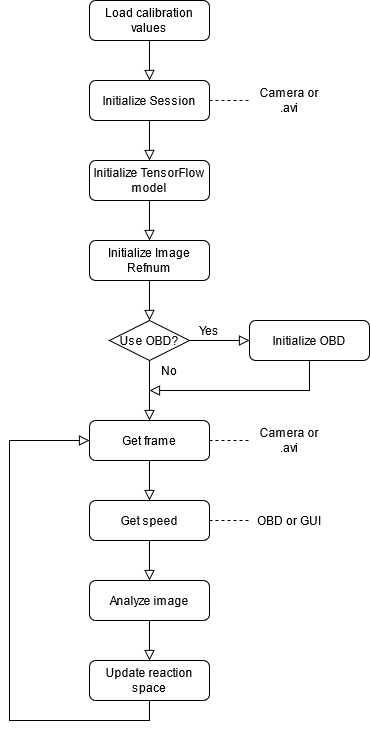

The diagram above was exported from draw.io. Its source (the exported page's mxGraphModel, read from the mxfile embedded in the PNG):
<mxGraphModel dx="1038" dy="547" grid="1" gridSize="10" guides="1" tooltips="1" connect="1" arrows="1" fold="1" page="1" pageScale="1" pageWidth="827" pageHeight="1169" math="0" shadow="0">
  <root>
    <mxCell id="WIyWlLk6GJQsqaUBKTNV-0" />
    <mxCell id="WIyWlLk6GJQsqaUBKTNV-1" parent="WIyWlLk6GJQsqaUBKTNV-0" />
    <mxCell id="WIyWlLk6GJQsqaUBKTNV-2" value="" style="rounded=0;html=1;jettySize=auto;orthogonalLoop=1;fontSize=11;endArrow=block;endFill=0;endSize=8;strokeWidth=1;shadow=0;labelBackgroundColor=none;edgeStyle=orthogonalEdgeStyle;entryX=0.5;entryY=0;entryDx=0;entryDy=0;" parent="WIyWlLk6GJQsqaUBKTNV-1" source="WIyWlLk6GJQsqaUBKTNV-3" target="WIyWlLk6GJQsqaUBKTNV-7" edge="1">
      <mxGeometry relative="1" as="geometry">
        <mxPoint x="220" y="170" as="targetPoint" />
      </mxGeometry>
    </mxCell>
    <mxCell id="WIyWlLk6GJQsqaUBKTNV-3" value="Load calibration values" style="rounded=1;whiteSpace=wrap;html=1;fontSize=12;glass=0;strokeWidth=1;shadow=0;" parent="WIyWlLk6GJQsqaUBKTNV-1" vertex="1">
      <mxGeometry x="160" y="80" width="120" height="40" as="geometry" />
    </mxCell>
    <mxCell id="WIyWlLk6GJQsqaUBKTNV-7" value="Initialize Session" style="rounded=1;whiteSpace=wrap;html=1;fontSize=12;glass=0;strokeWidth=1;shadow=0;" parent="WIyWlLk6GJQsqaUBKTNV-1" vertex="1">
      <mxGeometry x="160" y="160" width="120" height="40" as="geometry" />
    </mxCell>
    <mxCell id="WIyWlLk6GJQsqaUBKTNV-11" value="Initialize OBD" style="rounded=1;whiteSpace=wrap;html=1;fontSize=12;glass=0;strokeWidth=1;shadow=0;" parent="WIyWlLk6GJQsqaUBKTNV-1" vertex="1">
      <mxGeometry x="320" y="400" width="120" height="40" as="geometry" />
    </mxCell>
    <mxCell id="WIyWlLk6GJQsqaUBKTNV-12" value="Initialize TensorFlow model" style="rounded=1;whiteSpace=wrap;html=1;fontSize=12;glass=0;strokeWidth=1;shadow=0;" parent="WIyWlLk6GJQsqaUBKTNV-1" vertex="1">
      <mxGeometry x="160" y="240" width="120" height="40" as="geometry" />
    </mxCell>
    <mxCell id="l_c2C3_KxtDtakOe_x1u-0" value="" style="endArrow=none;dashed=1;html=1;exitX=1;exitY=0.5;exitDx=0;exitDy=0;entryX=0;entryY=0.5;entryDx=0;entryDy=0;" parent="WIyWlLk6GJQsqaUBKTNV-1" source="WIyWlLk6GJQsqaUBKTNV-7" target="l_c2C3_KxtDtakOe_x1u-15" edge="1">
      <mxGeometry width="50" height="50" relative="1" as="geometry">
        <mxPoint x="390" y="310" as="sourcePoint" />
        <mxPoint x="440" y="180" as="targetPoint" />
      </mxGeometry>
    </mxCell>
    <mxCell id="l_c2C3_KxtDtakOe_x1u-1" value="Initialize Image Refnum" style="rounded=1;whiteSpace=wrap;html=1;fontSize=12;glass=0;strokeWidth=1;shadow=0;" parent="WIyWlLk6GJQsqaUBKTNV-1" vertex="1">
      <mxGeometry x="160" y="320" width="120" height="40" as="geometry" />
    </mxCell>
    <mxCell id="l_c2C3_KxtDtakOe_x1u-3" value="" style="rounded=0;html=1;jettySize=auto;orthogonalLoop=1;fontSize=11;endArrow=block;endFill=0;endSize=8;strokeWidth=1;shadow=0;labelBackgroundColor=none;edgeStyle=orthogonalEdgeStyle;entryX=0.5;entryY=0;entryDx=0;entryDy=0;exitX=0.5;exitY=1;exitDx=0;exitDy=0;" parent="WIyWlLk6GJQsqaUBKTNV-1" source="WIyWlLk6GJQsqaUBKTNV-7" target="WIyWlLk6GJQsqaUBKTNV-12" edge="1">
      <mxGeometry relative="1" as="geometry">
        <mxPoint x="220" y="120" as="sourcePoint" />
        <mxPoint x="220" y="160" as="targetPoint" />
      </mxGeometry>
    </mxCell>
    <mxCell id="l_c2C3_KxtDtakOe_x1u-4" value="" style="rounded=0;html=1;jettySize=auto;orthogonalLoop=1;fontSize=11;endArrow=block;endFill=0;endSize=8;strokeWidth=1;shadow=0;labelBackgroundColor=none;edgeStyle=orthogonalEdgeStyle;entryX=0;entryY=0.5;entryDx=0;entryDy=0;exitX=1;exitY=0.5;exitDx=0;exitDy=0;" parent="WIyWlLk6GJQsqaUBKTNV-1" source="l_c2C3_KxtDtakOe_x1u-16" target="WIyWlLk6GJQsqaUBKTNV-11" edge="1">
      <mxGeometry relative="1" as="geometry">
        <mxPoint x="220" y="360" as="sourcePoint" />
        <mxPoint x="220" y="320" as="targetPoint" />
      </mxGeometry>
    </mxCell>
    <mxCell id="l_c2C3_KxtDtakOe_x1u-5" value="" style="rounded=0;html=1;jettySize=auto;orthogonalLoop=1;fontSize=11;endArrow=block;endFill=0;endSize=8;strokeWidth=1;shadow=0;labelBackgroundColor=none;edgeStyle=orthogonalEdgeStyle;entryX=0.5;entryY=0;entryDx=0;entryDy=0;" parent="WIyWlLk6GJQsqaUBKTNV-1" target="l_c2C3_KxtDtakOe_x1u-6" edge="1">
      <mxGeometry relative="1" as="geometry">
        <mxPoint x="220" y="440" as="sourcePoint" />
        <mxPoint x="220" y="470" as="targetPoint" />
      </mxGeometry>
    </mxCell>
    <mxCell id="l_c2C3_KxtDtakOe_x1u-6" value="Get frame" style="rounded=1;whiteSpace=wrap;html=1;fontSize=12;glass=0;strokeWidth=1;shadow=0;" parent="WIyWlLk6GJQsqaUBKTNV-1" vertex="1">
      <mxGeometry x="160" y="500" width="120" height="40" as="geometry" />
    </mxCell>
    <mxCell id="l_c2C3_KxtDtakOe_x1u-7" value="Get speed" style="rounded=1;whiteSpace=wrap;html=1;fontSize=12;glass=0;strokeWidth=1;shadow=0;" parent="WIyWlLk6GJQsqaUBKTNV-1" vertex="1">
      <mxGeometry x="160" y="580" width="120" height="40" as="geometry" />
    </mxCell>
    <mxCell id="l_c2C3_KxtDtakOe_x1u-8" value="Analyze image" style="rounded=1;whiteSpace=wrap;html=1;fontSize=12;glass=0;strokeWidth=1;shadow=0;" parent="WIyWlLk6GJQsqaUBKTNV-1" vertex="1">
      <mxGeometry x="160" y="660" width="120" height="40" as="geometry" />
    </mxCell>
    <mxCell id="l_c2C3_KxtDtakOe_x1u-9" value="Update reaction space" style="rounded=1;whiteSpace=wrap;html=1;fontSize=12;glass=0;strokeWidth=1;shadow=0;" parent="WIyWlLk6GJQsqaUBKTNV-1" vertex="1">
      <mxGeometry x="160" y="740" width="120" height="40" as="geometry" />
    </mxCell>
    <mxCell id="l_c2C3_KxtDtakOe_x1u-10" value="" style="rounded=0;html=1;jettySize=auto;orthogonalLoop=1;fontSize=11;endArrow=block;endFill=0;endSize=8;strokeWidth=1;shadow=0;labelBackgroundColor=none;edgeStyle=orthogonalEdgeStyle;exitX=0.5;exitY=1;exitDx=0;exitDy=0;" parent="WIyWlLk6GJQsqaUBKTNV-1" source="l_c2C3_KxtDtakOe_x1u-1" edge="1">
      <mxGeometry relative="1" as="geometry">
        <mxPoint x="220" y="450" as="sourcePoint" />
        <mxPoint x="220" y="400" as="targetPoint" />
      </mxGeometry>
    </mxCell>
    <mxCell id="l_c2C3_KxtDtakOe_x1u-11" value="" style="rounded=0;html=1;jettySize=auto;orthogonalLoop=1;fontSize=11;endArrow=block;endFill=0;endSize=8;strokeWidth=1;shadow=0;labelBackgroundColor=none;edgeStyle=orthogonalEdgeStyle;entryX=0.5;entryY=0;entryDx=0;entryDy=0;" parent="WIyWlLk6GJQsqaUBKTNV-1" target="l_c2C3_KxtDtakOe_x1u-7" edge="1">
      <mxGeometry relative="1" as="geometry">
        <mxPoint x="220" y="540" as="sourcePoint" />
        <mxPoint x="220" y="500" as="targetPoint" />
      </mxGeometry>
    </mxCell>
    <mxCell id="l_c2C3_KxtDtakOe_x1u-12" value="" style="rounded=0;html=1;jettySize=auto;orthogonalLoop=1;fontSize=11;endArrow=block;endFill=0;endSize=8;strokeWidth=1;shadow=0;labelBackgroundColor=none;edgeStyle=orthogonalEdgeStyle;entryX=0.5;entryY=0;entryDx=0;entryDy=0;exitX=0.5;exitY=1;exitDx=0;exitDy=0;" parent="WIyWlLk6GJQsqaUBKTNV-1" source="l_c2C3_KxtDtakOe_x1u-7" target="l_c2C3_KxtDtakOe_x1u-8" edge="1">
      <mxGeometry relative="1" as="geometry">
        <mxPoint x="210" y="630" as="sourcePoint" />
        <mxPoint x="230" y="510" as="targetPoint" />
      </mxGeometry>
    </mxCell>
    <mxCell id="l_c2C3_KxtDtakOe_x1u-13" value="" style="rounded=0;html=1;jettySize=auto;orthogonalLoop=1;fontSize=11;endArrow=block;endFill=0;endSize=8;strokeWidth=1;shadow=0;labelBackgroundColor=none;edgeStyle=orthogonalEdgeStyle;entryX=0.5;entryY=0;entryDx=0;entryDy=0;exitX=0.5;exitY=1;exitDx=0;exitDy=0;" parent="WIyWlLk6GJQsqaUBKTNV-1" source="l_c2C3_KxtDtakOe_x1u-8" target="l_c2C3_KxtDtakOe_x1u-9" edge="1">
      <mxGeometry relative="1" as="geometry">
        <mxPoint x="220" y="620" as="sourcePoint" />
        <mxPoint x="220" y="660" as="targetPoint" />
      </mxGeometry>
    </mxCell>
    <mxCell id="l_c2C3_KxtDtakOe_x1u-14" value="" style="rounded=0;html=1;jettySize=auto;orthogonalLoop=1;fontSize=11;endArrow=block;endFill=0;endSize=8;strokeWidth=1;shadow=0;labelBackgroundColor=none;edgeStyle=orthogonalEdgeStyle;exitX=0.5;exitY=1;exitDx=0;exitDy=0;entryX=0;entryY=0.5;entryDx=0;entryDy=0;" parent="WIyWlLk6GJQsqaUBKTNV-1" source="l_c2C3_KxtDtakOe_x1u-9" target="l_c2C3_KxtDtakOe_x1u-6" edge="1">
      <mxGeometry relative="1" as="geometry">
        <mxPoint x="220" y="700" as="sourcePoint" />
        <mxPoint x="220" y="890" as="targetPoint" />
        <Array as="points">
          <mxPoint x="220" y="800" />
          <mxPoint x="80" y="800" />
          <mxPoint x="80" y="520" />
        </Array>
      </mxGeometry>
    </mxCell>
    <mxCell id="l_c2C3_KxtDtakOe_x1u-15" value="Camera or .avi" style="text;html=1;strokeColor=none;fillColor=none;align=center;verticalAlign=middle;whiteSpace=wrap;rounded=0;" parent="WIyWlLk6GJQsqaUBKTNV-1" vertex="1">
      <mxGeometry x="320" y="170" width="80" height="20" as="geometry" />
    </mxCell>
    <mxCell id="l_c2C3_KxtDtakOe_x1u-16" value="Use OBD?" style="rhombus;whiteSpace=wrap;html=1;" parent="WIyWlLk6GJQsqaUBKTNV-1" vertex="1">
      <mxGeometry x="180" y="400" width="80" height="40" as="geometry" />
    </mxCell>
    <mxCell id="l_c2C3_KxtDtakOe_x1u-19" value="" style="rounded=0;html=1;jettySize=auto;orthogonalLoop=1;fontSize=11;endArrow=block;endFill=0;endSize=8;strokeWidth=1;shadow=0;labelBackgroundColor=none;edgeStyle=orthogonalEdgeStyle;exitX=0.5;exitY=1;exitDx=0;exitDy=0;entryX=0.5;entryY=0;entryDx=0;entryDy=0;" parent="WIyWlLk6GJQsqaUBKTNV-1" source="WIyWlLk6GJQsqaUBKTNV-12" target="l_c2C3_KxtDtakOe_x1u-1" edge="1">
      <mxGeometry relative="1" as="geometry">
        <mxPoint x="220" y="360" as="sourcePoint" />
        <mxPoint x="220" y="310" as="targetPoint" />
      </mxGeometry>
    </mxCell>
    <mxCell id="l_c2C3_KxtDtakOe_x1u-20" value="" style="rounded=0;html=1;jettySize=auto;orthogonalLoop=1;fontSize=11;endArrow=block;endFill=0;endSize=8;strokeWidth=1;shadow=0;labelBackgroundColor=none;edgeStyle=orthogonalEdgeStyle;exitX=0.5;exitY=1;exitDx=0;exitDy=0;" parent="WIyWlLk6GJQsqaUBKTNV-1" source="WIyWlLk6GJQsqaUBKTNV-11" edge="1">
      <mxGeometry relative="1" as="geometry">
        <mxPoint x="220" y="360" as="sourcePoint" />
        <mxPoint x="220" y="470" as="targetPoint" />
        <Array as="points">
          <mxPoint x="380" y="470" />
        </Array>
      </mxGeometry>
    </mxCell>
    <mxCell id="l_c2C3_KxtDtakOe_x1u-21" value="Yes" style="text;html=1;strokeColor=none;fillColor=none;align=center;verticalAlign=middle;whiteSpace=wrap;rounded=0;" parent="WIyWlLk6GJQsqaUBKTNV-1" vertex="1">
      <mxGeometry x="260" y="400" width="40" height="20" as="geometry" />
    </mxCell>
    <mxCell id="l_c2C3_KxtDtakOe_x1u-23" value="No" style="text;html=1;strokeColor=none;fillColor=none;align=center;verticalAlign=middle;whiteSpace=wrap;rounded=0;" parent="WIyWlLk6GJQsqaUBKTNV-1" vertex="1">
      <mxGeometry x="220" y="440" width="40" height="20" as="geometry" />
    </mxCell>
    <mxCell id="l_c2C3_KxtDtakOe_x1u-24" value="" style="endArrow=none;dashed=1;html=1;exitX=1;exitY=0.5;exitDx=0;exitDy=0;entryX=0;entryY=0.5;entryDx=0;entryDy=0;" parent="WIyWlLk6GJQsqaUBKTNV-1" target="l_c2C3_KxtDtakOe_x1u-25" edge="1">
      <mxGeometry width="50" height="50" relative="1" as="geometry">
        <mxPoint x="280" y="520" as="sourcePoint" />
        <mxPoint x="440" y="520" as="targetPoint" />
      </mxGeometry>
    </mxCell>
    <mxCell id="l_c2C3_KxtDtakOe_x1u-25" value="Camera or .avi" style="text;html=1;strokeColor=none;fillColor=none;align=center;verticalAlign=middle;whiteSpace=wrap;rounded=0;" parent="WIyWlLk6GJQsqaUBKTNV-1" vertex="1">
      <mxGeometry x="320" y="510" width="80" height="20" as="geometry" />
    </mxCell>
    <mxCell id="l_c2C3_KxtDtakOe_x1u-26" value="" style="endArrow=none;dashed=1;html=1;exitX=1;exitY=0.5;exitDx=0;exitDy=0;entryX=0;entryY=0.5;entryDx=0;entryDy=0;" parent="WIyWlLk6GJQsqaUBKTNV-1" target="l_c2C3_KxtDtakOe_x1u-27" edge="1">
      <mxGeometry width="50" height="50" relative="1" as="geometry">
        <mxPoint x="280" y="600.0000000000001" as="sourcePoint" />
        <mxPoint x="440" y="600" as="targetPoint" />
      </mxGeometry>
    </mxCell>
    <mxCell id="l_c2C3_KxtDtakOe_x1u-27" value="OBD or GUI" style="text;html=1;strokeColor=none;fillColor=none;align=center;verticalAlign=middle;whiteSpace=wrap;rounded=0;" parent="WIyWlLk6GJQsqaUBKTNV-1" vertex="1">
      <mxGeometry x="320" y="590" width="80" height="20" as="geometry" />
    </mxCell>
  </root>
</mxGraphModel>